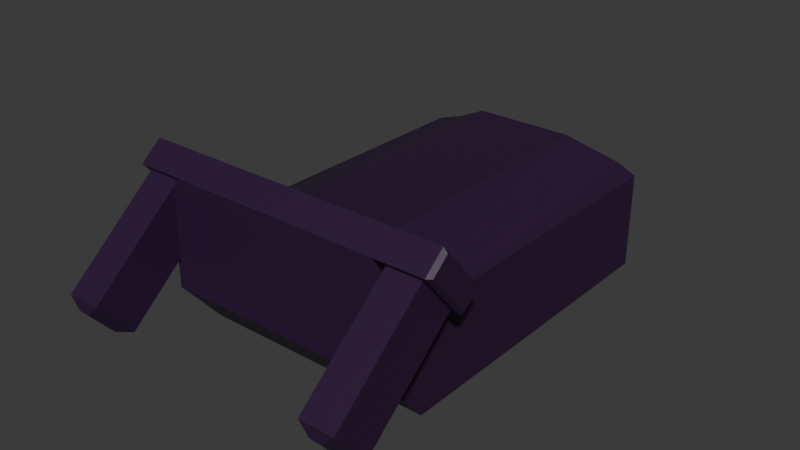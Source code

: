 # Source: simple_base.blend  (saved by Blender 5.0.118; exported with 4.5.12 LTS)
import bpy
from mathutils import Matrix  # noqa: F401  (used for matrix-valued properties, if any)

bpy.ops.wm.read_factory_settings(use_empty=True)
scene = bpy.context.scene
scene.name = 'Scene'

# ---- collections
col_top = bpy.data.collections.new('top'); scene.collection.children.link(col_top)

# ---- materials (node trees are filled in below, after node groups)
mat_material = bpy.data.materials.new('Material')

# ---- material node trees
mat_material.use_nodes = True; mat_material.node_tree.nodes.clear()
_N = mat_material.node_tree.nodes; _L = mat_material.node_tree.links
n0 = _N.new('ShaderNodeBsdfPrincipled'); n0.name = 'Principled BSDF'; n0.location = (-200, 100)
n0.inputs[0].default_value = (0.02778, 0.007295, 0.04245, 1.0)
n1 = _N.new('ShaderNodeOutputMaterial'); n1.name = 'Material Output'; n1.location = (200, 100)
_L.new(n0.outputs[0], n1.inputs[0])
n1.is_active_output = True

# ---- world
world_world = bpy.data.worlds.new('World'); scene.world = world_world
world_world.use_nodes = True; world_world.node_tree.nodes.clear()
_N = world_world.node_tree.nodes; _L = world_world.node_tree.links
n0 = _N.new('ShaderNodeOutputWorld'); n0.name = 'World Output'; n0.location = (200, 100)
n1 = _N.new('ShaderNodeBackground'); n1.name = 'Background'; n1.location = (-200, 100)
n1.inputs[0].default_value = (0.05088, 0.05088, 0.05088, 1.0)
_L.new(n1.outputs[0], n0.inputs[0])
n0.is_active_output = True
world_world.color = (0.05088, 0.05088, 0.05088)
world_world.sun_shadow_jitter_overblur = 0.0

# ---- meshes
me_cube_005 = bpy.data.meshes.new('Cube.005')
me_cube_005.from_pydata([(-1.248, 2.462, 0.9212), (1.213, 2.462, 0.9212), (-1.248, 2.462, 2.125), (1.213, 2.462, 2.125), (-0.6255, -3.637, 1.544), (-1.248, -3.015, 0.9212), (0.5907, -3.637, 1.544), (1.213, -3.015, 0.9212), (-0.6054, -3.637, 1.887), (-0.6255, -3.637, 1.867), (-1.248, -3.015, 2.125), (0.5907, -3.637, 1.867), (1.213, -3.015, 2.125), (0.5705, -3.637, 1.887), (-0.5424, 2.141, 2.509), (-1.109, 2.462, 2.263), (0.5075, 2.141, 2.509), (1.074, 2.462, 2.263), (-0.5424, -2.694, 2.509), (-1.026, -3.125, 2.191), (0.5075, -2.694, 2.509), (0.9911, -3.125, 2.191), (1.213, 3.173, 1.544), (-1.248, 3.173, 1.544), (-1.248, 3.173, 2.747), (1.213, 3.173, 2.747), (1.074, 3.173, 2.886), (-1.109, 3.173, 2.886), (1.173, 2.187, 2.549), (-1.208, 2.187, 2.549), (1.173, 2.751, 3.041), (-1.208, 2.751, 3.041), (1.528, 2.751, 3.042), (1.529, 2.187, 2.549), (-1.563, 2.187, 2.549), (-1.563, 2.751, 3.041), (-1.109, 2.113, 2.484), (-1.109, 2.825, 3.106), (1.074, 2.825, 3.106), (1.074, 2.113, 2.484), (-1.208, 2.865, 2.12), (-1.208, 3.428, 2.613), (1.173, 3.428, 2.613), (1.173, 2.865, 2.12), (1.528, 3.428, 2.613), (1.529, 2.865, 2.12), (-1.563, 2.865, 2.12), (-1.563, 3.428, 2.613), (-1.208, 3.543, 1.691), (-1.208, 4.106, 2.184), (1.173, 4.106, 2.184), (1.173, 3.543, 1.691), (1.528, 4.106, 2.184), (1.529, 3.543, 1.691), (-1.563, 3.543, 1.691), (-1.563, 4.106, 2.184), (-1.322, 4.306, 1.338), (-1.208, 4.122, 1.325), (-1.208, 4.685, 1.817), (-1.322, 4.697, 1.68), (1.287, 4.697, 1.68), (1.173, 4.685, 1.817), (1.173, 4.122, 1.325), (1.287, 4.306, 1.338), (1.528, 4.685, 1.817), (1.414, 4.697, 1.68), (1.414, 4.306, 1.338), (1.529, 4.122, 1.325), (-1.563, 4.122, 1.325), (-1.449, 4.306, 1.338), (-1.449, 4.697, 1.68), (-1.563, 4.685, 1.817), (1.584, 3.173, 2.886), (1.627, 3.101, 2.88), (1.627, 2.458, 2.318), (1.584, 2.462, 2.264), (-1.618, 2.462, 2.263), (-1.662, 2.458, 2.318), (-1.662, 3.101, 2.88), (-1.619, 3.173, 2.886), (1.627, 2.829, 3.052), (1.584, 2.825, 3.106), (1.584, 2.113, 2.484), (1.627, 2.186, 2.49), (-1.662, 2.186, 2.49), (-1.618, 2.113, 2.484), (-1.619, 2.825, 3.106), (-1.662, 2.829, 3.052)], [], [(5, 7, 6, 4), (7, 12, 11, 6), (10, 5, 4, 9), (5, 10, 2, 0), (0, 1, 7, 5), (6, 11, 13, 8, 9, 4), (1, 3, 12, 7), (17, 15, 14, 16), (20, 18, 19, 21), (18, 14, 15, 19), (21, 17, 16, 20), (19, 15, 2, 10), (3, 1, 22, 25), (16, 14, 18, 20), (17, 21, 12, 3), (21, 19, 8, 13), (9, 8, 19, 10), (13, 11, 12, 21), (23, 24, 27, 26, 25, 22), (2, 15, 27, 24), (1, 0, 23, 22), (17, 3, 25, 26), (0, 2, 24, 23), (36, 39, 38, 37), (15, 17, 39, 36), (26, 27, 37, 38), (31, 35, 47, 41), (30, 28, 43, 42), (31, 29, 36, 37), (28, 30, 38, 39), (47, 46, 54, 55), (46, 40, 48, 54), (32, 30, 42, 44), (33, 32, 44, 45), (29, 31, 41, 40), (34, 29, 40, 46), (35, 34, 46, 47), (28, 33, 45, 43), (43, 45, 53, 51), (42, 43, 51, 50), (41, 47, 55, 49), (44, 42, 50, 52), (45, 44, 52, 53), (40, 41, 49, 48), (57, 58, 59, 56), (61, 62, 63, 60), (65, 66, 67, 64), (66, 63, 62, 67), (64, 61, 60, 65), (69, 70, 71, 68), (70, 59, 58, 71), (56, 69, 68, 57), (56, 59, 70, 69), (54, 48, 57, 68), (48, 49, 58, 57), (49, 55, 71, 58), (50, 51, 62, 61), (60, 63, 66, 65), (52, 50, 61, 64), (51, 53, 67, 62), (53, 52, 64, 67), (55, 54, 68, 71), (73, 74, 75, 72), (81, 82, 83, 80), (72, 81, 80, 73), (82, 75, 74, 83), (77, 78, 79, 76), (85, 86, 87, 84), (76, 85, 84, 77), (86, 79, 78, 87), (17, 26, 72, 75), (74, 73, 80, 83), (26, 38, 81, 72), (39, 17, 75, 82), (78, 77, 84, 87), (15, 36, 85, 76), (27, 15, 76, 79), (37, 27, 79, 86), (32, 33, 82, 81), (30, 32, 81, 38), (33, 28, 39, 82), (34, 35, 86, 85), (29, 34, 85, 36), (35, 31, 37, 86)])
_uv = me_cube_005.uv_layers.new(name='UVMap')
_uv.uv.foreach_set('vector', [0.0, 0.0, 0.0, 0.0, 0.0, 0.0, 0.0, 0.0, 0.0, 0.0, 0.0, 0.0, 0.0, 0.0, 0.0, 0.0, 0.0, 0.0, 0.0, 0.0, 0.0, 0.0, 0.0, 0.0, 0.0, 0.0, 0.0, 0.0, 0.0, 0.0, 0.0, 0.0, 0.0, 0.0, 0.0, 0.0, 0.0, 0.0, 0.0, 0.0, 0.0, 0.0, 0.0, 0.0, 0.0, 0.0, 0.0, 0.0, 0.0, 0.0, 0.0, 0.0, 0.0, 0.0, 0.0, 0.0, 0.0, 0.0, 0.0, 0.0, 0.0, 0.0, 0.0, 0.0, 0.0, 0.0, 0.0, 0.0, 0.0, 0.0, 0.0, 0.0, 0.0, 0.0, 0.0, 0.0, 0.0, 0.0, 0.0, 0.0, 0.0, 0.0, 0.0, 0.0, 0.0, 0.0, 0.0, 0.0, 0.0, 0.0, 0.0, 0.0, 0.0, 0.0, 0.0, 0.0, 0.0, 0.0, 0.0, 0.0, 0.0, 0.0, 0.0, 0.0, 0.0, 0.0, 0.0, 0.0, 0.0, 0.0, 0.0, 0.0, 0.0, 0.0, 0.0, 0.0, 0.0, 0.0, 0.0, 0.0, 0.0, 0.0, 0.0, 0.0, 0.0, 0.0, 0.0, 0.0, 0.0, 0.0, 0.0, 0.0, 0.0, 0.0, 0.0, 0.0, 0.0, 0.0, 0.0, 0.0, 0.0, 0.0, 0.0, 0.0, 0.0, 0.0, 0.0, 0.0, 0.0, 0.0, 0.0, 0.0, 0.0, 0.0, 0.0, 0.0, 0.0, 0.0, 0.0, 0.0, 0.0, 0.0, 0.0, 0.0, 0.0, 0.0, 0.0, 0.0, 0.0, 0.0, 0.0, 0.0, 0.0, 0.0, 0.0, 0.0, 0.0, 0.0, 0.0, 0.0, 0.0, 0.0, 0.0, 0.0, 0.0, 0.0, 0.0, 0.0, 0.0, 0.0, 0.0, 0.0, 0.0, 0.0, 0.0, 0.0, 0.0, 0.0, 0.0, 0.0, 0.0, 0.0, 0.0, 0.0, 0.0, 0.0, 0.0, 0.0, 0.0, 0.0, 0.0, 0.0, 0.0, 0.0, 0.0, 0.0, 0.0, 0.0, 0.0, 0.0, 0.0, 0.0, 0.0, 0.0, 0.0, 0.0, 0.0, 0.0, 0.0, 0.0, 0.0, 0.0, 0.0, 0.0, 0.0, 0.0, 0.0, 0.0, 0.0, 0.0, 0.0, 0.0, 0.0, 0.0, 0.0, 0.0, 0.0, 0.0, 0.0, 0.0, 0.0, 0.0, 0.0, 0.0, 0.0, 0.0, 0.0, 0.0, 0.0, 0.0, 0.0, 0.0, 0.0, 0.0, 0.0, 0.0, 0.0, 0.0, 0.0, 0.0, 0.0, 0.0, 0.0, 0.0, 0.0, 0.0, 0.0, 0.0, 0.0, 0.0, 0.0, 0.0, 0.0, 0.0, 0.0, 0.0, 0.0, 0.0, 0.0, 0.0, 0.0, 0.0, 0.0, 0.0, 0.0, 0.0, 0.0, 0.0, 0.0, 0.0, 0.0, 0.0, 0.0, 0.0, 0.0, 0.0, 0.0, 0.0, 0.0, 0.0, 0.0, 0.0, 0.0, 0.0, 0.0, 0.0, 0.0, 0.0, 0.0, 0.0, 0.0, 0.0, 0.0, 0.0, 0.0, 0.0, 0.0, 0.0, 0.0, 0.0, 0.0, 0.0, 0.0, 0.0, 0.0, 0.0, 0.0, 0.0, 0.0, 0.0, 0.0, 0.0, 0.0, 0.0, 0.0, 0.0, 0.0, 0.0, 0.0, 0.0, 0.0, 0.0, 0.0, 0.0, 0.0, 0.0, 0.0, 0.0, 0.0, 0.0, 0.0, 0.0, 0.0, 0.0, 0.0, 0.0, 0.0, 0.0, 0.0, 0.0, 0.0, 0.0, 0.0, 0.0, 0.0, 0.0, 0.0, 0.0, 0.0, 0.0, 0.0, 0.0, 0.0, 0.0, 0.0, 0.0, 0.0, 0.0, 0.0, 0.0, 0.0, 0.0, 0.0, 0.0, 0.0, 0.0, 0.0, 0.0, 0.0, 0.0, 0.0, 0.0, 0.0, 0.0, 0.0, 0.0, 0.0, 0.0, 0.0, 0.0, 0.0, 0.0, 0.0, 0.0, 0.0, 0.0, 0.0, 0.0, 0.0, 0.0, 0.0, 0.0, 0.0, 0.0, 0.0, 0.0, 0.0, 0.0, 0.0, 0.0, 0.0, 0.0, 0.0, 0.0, 0.0, 0.0, 0.0, 0.0, 0.0, 0.0, 0.0, 0.0, 0.0, 0.0, 0.0, 0.0, 0.0, 0.0, 0.0, 0.0, 0.0, 0.0, 0.0, 0.0, 0.0, 0.0, 0.0, 0.0, 0.0, 0.0, 0.0, 0.0, 0.0, 0.0, 0.0, 0.0, 0.0, 0.0, 0.0, 0.0, 0.0, 0.0, 0.0, 0.0, 0.0, 0.0, 0.0, 0.0, 0.0, 0.0, 0.0, 0.0, 0.0, 0.0, 0.0, 0.0, 0.0, 0.0, 0.0, 0.0, 0.0, 0.0, 0.0, 0.0, 0.0, 0.0, 0.0, 0.0, 0.0, 0.0, 0.0, 0.0, 0.0, 0.0, 0.0, 0.0, 0.0, 0.0, 0.0, 0.0, 0.0, 0.0, 0.0, 0.0, 0.0, 0.0, 0.0, 0.0, 0.0, 0.0, 0.0, 0.0, 0.0, 0.0, 0.0, 0.0, 0.0, 0.0, 0.0, 0.0, 0.0, 0.0, 0.0, 0.0, 0.0, 0.0, 0.0, 0.0, 0.0, 0.0, 0.0, 0.0, 0.0, 0.0, 0.0, 0.0, 0.0, 0.0, 0.0, 0.0, 0.0, 0.0, 0.0, 0.0, 0.0, 0.0, 0.0, 0.0, 0.0, 0.0, 0.0, 0.0, 0.0, 0.0, 0.0, 0.0, 0.0, 0.0, 0.0, 0.0, 0.0, 0.0, 0.0, 0.0, 0.0, 0.0, 0.0, 0.0, 0.0, 0.0, 0.0, 0.0, 0.0, 0.0, 0.0, 0.0, 0.0, 0.0, 0.0, 0.0, 0.0, 0.0, 0.0, 0.0, 0.0, 0.0, 0.0, 0.0, 0.0, 0.0, 0.0, 0.0, 0.0, 0.0, 0.0, 0.0, 0.0, 0.0, 0.0, 0.0, 0.0, 0.0, 0.0, 0.0, 0.0, 0.0, 0.0, 0.0, 0.0, 0.0, 0.0, 0.0, 0.0, 0.0, 0.0, 0.0, 0.0, 0.0, 0.0, 0.0, 0.0, 0.0, 0.0, 0.0, 0.0, 0.0, 0.0, 0.0, 0.0, 0.0, 0.0, 0.0, 0.0, 0.0, 0.0, 0.0, 0.0, 0.0, 0.0, 0.0, 0.0, 0.0, 0.0, 0.0, 0.0, 0.0, 0.0, 0.0, 0.0, 0.0, 0.0, 0.0, 0.0, 0.0, 0.0, 0.0, 0.0, 0.0, 0.0, 0.0, 0.0, 0.0, 0.0, 0.0, 0.0, 0.0, 0.0, 0.0, 0.0, 0.0])
me_cube_005.materials.append(mat_material)
me_cube_005.update()

# ---- objects
ob_base = bpy.data.objects.new('base', me_cube_005)

# ---- transforms, parenting, visibility, modifiers, constraints
ob_base.location = (2.368e-15, 1.895e-14, 0.0)
ob_base.rotation_euler = (0.0, -0.0, -9.425)
ob_base.scale = (1.809, 1.124, 1.511)

# ---- collection membership
scene.collection.objects.link(ob_base)

# ---- scene / render settings (as saved in the file)
scene.frame_start = 1; scene.frame_end = 250; scene.frame_set(162)
scene.render.engine = 'BLENDER_EEVEE_NEXT'
scene.render.bake_bias = 0.0
scene.render.bake_samples = 0
scene.cycles.sampling_pattern = 'TABULATED_SOBOL'
scene.eevee.use_volume_custom_range = False
bpy.context.view_layer.update()

# ---- added for rendering (the .blend has no active camera and no usable light): camera, sun
cam_auto = bpy.data.cameras.new('AutoCamera')
cam_auto.lens = 50.0
cam_auto.sensor_width = 36.0
cam_auto.clip_end = 1000.0
ob_auto_camera = bpy.data.objects.new('AutoCamera', cam_auto)
scene.collection.objects.link(ob_auto_camera)
ob_auto_camera.location = (10.7457, -13.4528, 11.6143)
ob_auto_camera.rotation_euler = (1.09748, -7.21219e-08, 0.694738)
scene.camera = ob_auto_camera
light_auto_sun = bpy.data.lights.new('AutoSun', 'SUN')
light_auto_sun.energy = 3.0
light_auto_sun.angle = 0.0523599
ob_auto_sun = bpy.data.objects.new('AutoSun', light_auto_sun)
scene.collection.objects.link(ob_auto_sun)
ob_auto_sun.rotation_euler = (0.872665, 0.174533, 0.523599)
bpy.context.view_layer.update()
